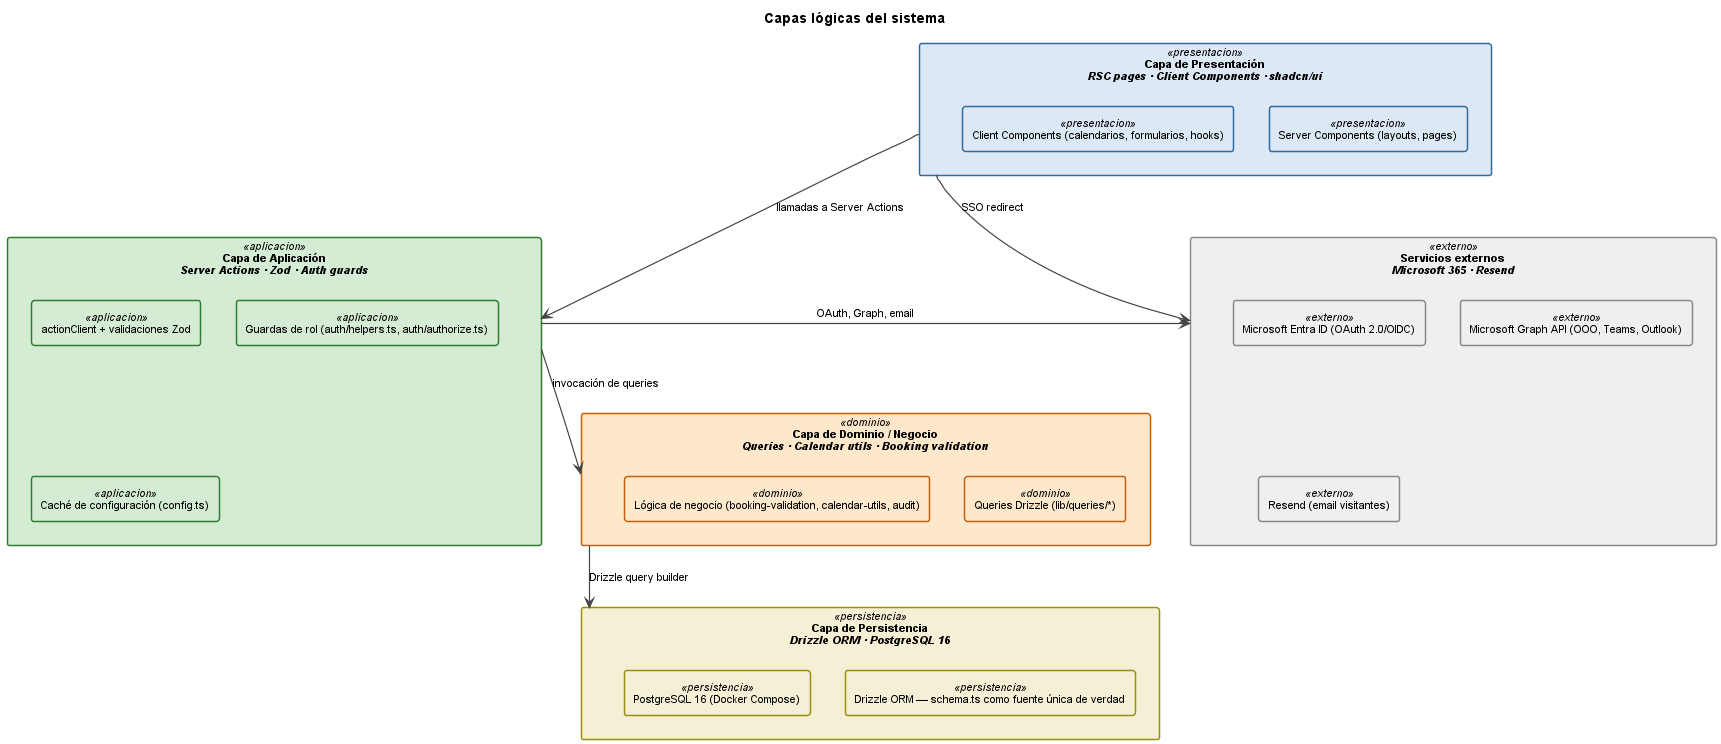

The diagram above was rendered by PlantUML. Its source (embedded in the PNG):
@startuml arqCapas

skinparam defaultFontName Arial
skinparam defaultFontSize 11
skinparam rectangleBorderThickness 1.5
skinparam arrowThickness 1.2
skinparam arrowColor #444444
skinparam backgroundColor #FFFFFF

skinparam rectangle {
  BackgroundColor<<presentacion>> #dce8f5
  BorderColor<<presentacion>>    #2d6a9f
  BackgroundColor<<aplicacion>>  #d5ecd4
  BorderColor<<aplicacion>>      #2e7d32
  BackgroundColor<<dominio>>     #fde8cc
  BorderColor<<dominio>>         #c45e0a
  BackgroundColor<<persistencia>> #f5f0d5
  BorderColor<<persistencia>>    #9c8c10
  BackgroundColor<<externo>>     #efefef
  BorderColor<<externo>>         #888888
}

title Capas lógicas del sistema

rectangle "**Capa de Presentación**\n//RSC pages · Client Components · shadcn/ui//" <<presentacion>> as P {
  rectangle "Server Components (layouts, pages)" as P1 <<presentacion>>
  rectangle "Client Components (calendarios, formularios, hooks)" as P2 <<presentacion>>
}

rectangle "**Capa de Aplicación**\n//Server Actions · Zod · Auth guards//" <<aplicacion>> as A {
  rectangle "actionClient + validaciones Zod" as A1 <<aplicacion>>
  rectangle "Guardas de rol (auth/helpers.ts, auth/authorize.ts)" as A2 <<aplicacion>>
  rectangle "Caché de configuración (config.ts)" as A3 <<aplicacion>>
}

rectangle "**Capa de Dominio / Negocio**\n//Queries · Calendar utils · Booking validation//" <<dominio>> as D {
  rectangle "Queries Drizzle (lib/queries/*)" as D1 <<dominio>>
  rectangle "Lógica de negocio (booking-validation, calendar-utils, audit)" as D2 <<dominio>>
}

rectangle "**Capa de Persistencia**\n//Drizzle ORM · PostgreSQL 16//" <<persistencia>> as DB {
  rectangle "Drizzle ORM — schema.ts como fuente única de verdad" as DB1 <<persistencia>>
  rectangle "PostgreSQL 16 (Docker Compose)" as DB2 <<persistencia>>
}

rectangle "**Servicios externos**\n//Microsoft 365 · Resend//" <<externo>> as EXT {
  rectangle "Microsoft Entra ID (OAuth 2.0/OIDC)" as EXT1 <<externo>>
  rectangle "Microsoft Graph API (OOO, Teams, Outlook)" as EXT2 <<externo>>
  rectangle "Resend (email visitantes)" as EXT3 <<externo>>
}

P  -down-> A  : llamadas a Server Actions
A  -down-> D  : invocación de queries
D  -down-> DB : Drizzle query builder
A  -right-> EXT : OAuth, Graph, email
P  -right-> EXT : SSO redirect

@enduml